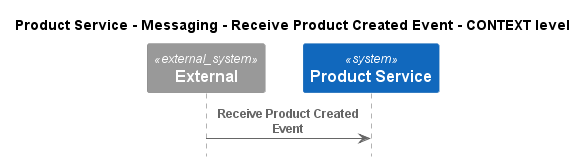

The diagram above was rendered by PlantUML. Its source (embedded in the PNG):
@startuml
!pragma layout smetana
!include ..\..\..\..\..\..\.c4s\C4_Sequence.puml

title Product Service - Messaging - Receive Product Created Event - CONTEXT level

System_Ext(C4InterFlow.SoftwareSystems.ExternalSystem, "External", "")
System(ECommercePlatform.SoftwareSystems.ProductService, "Product Service", "")

Rel(C4InterFlow.SoftwareSystems.ExternalSystem, ECommercePlatform.SoftwareSystems.ProductService, "Receive Product Created Event")


@enduml